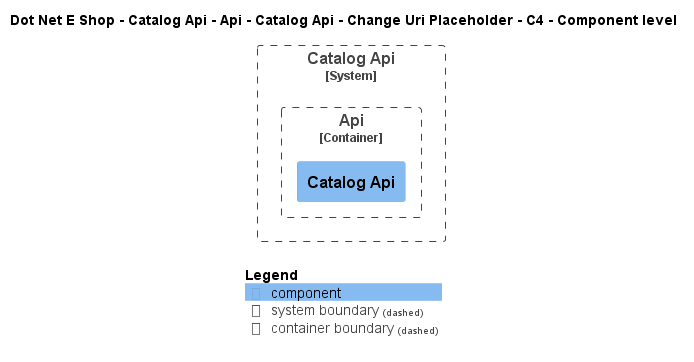

The diagram above was rendered by PlantUML. Its source (embedded in the PNG):
@startuml
!include ..\..\..\..\..\..\..\..\..\.c4s\C4_Component.puml

AddElementTag("c4interflow:lifecycle:new", $bgColor=green, $fontColor=#ffffff, $borderColor=green, $shadowing="False")
AddElementTag("c4interflow:lifecycle:changed", $bgColor=orange, $fontColor=#ffffff, $borderColor=orange, $shadowing="False")
AddElementTag("c4interflow:lifecycle:removed", $bgColor=red, $fontColor=#ffffff, $borderColor=red, $shadowing="False")

AddRelTag("c4interflow:lifecycle:new", $textColor=green, $lineColor=green)
AddRelTag("c4interflow:lifecycle:changed", $textColor=orange, $lineColor=orange)
AddRelTag("c4interflow:lifecycle:removed", $textColor=red, $lineColor=red)

SHOW_PERSON_PORTRAIT()
LAYOUT_TOP_DOWN()

skinparam linetype polyline

title Dot Net E Shop - Catalog Api - Api - Catalog Api - Change Uri Placeholder - C4 - Component level


System_Boundary(DotNetEShop.SoftwareSystems.CatalogApi, "Catalog Api") {
    
Container_Boundary(DotNetEShop.SoftwareSystems.CatalogApi.Containers.Api, "Api") {
    Component(DotNetEShop.SoftwareSystems.CatalogApi.Containers.Api.Components.CatalogApi, "Catalog Api", "", "")
}
}



SHOW_LEGEND()
@enduml